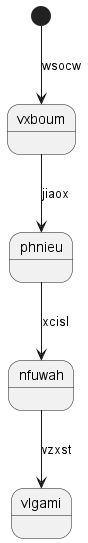

The diagram above was rendered by PlantUML. Its source (embedded in the PNG):
@startuml
state vxboum
[*] --> vxboum : wsocw
vxboum --> phnieu : jiaox
phnieu --> nfuwah : xcisl
nfuwah --> vlgami : vzxst
@enduml